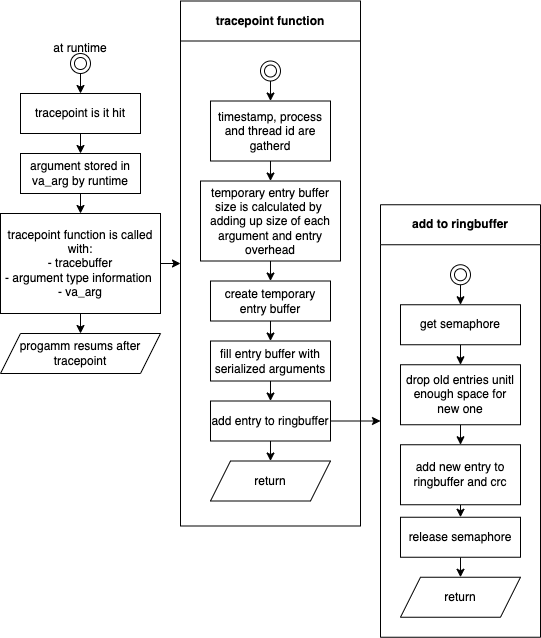

The diagram above was exported from draw.io. Its source (the exported page's mxGraphModel, read from the mxfile embedded in the PNG):
<mxGraphModel dx="1346" dy="777" grid="1" gridSize="10" guides="1" tooltips="1" connect="1" arrows="1" fold="1" page="1" pageScale="1" pageWidth="827" pageHeight="1169" background="#ffffff" math="0" shadow="0">
  <root>
    <mxCell id="0" />
    <mxCell id="1" parent="0" />
    <mxCell id="11" style="edgeStyle=none;html=1;" edge="1" parent="1" source="2" target="6">
      <mxGeometry relative="1" as="geometry" />
    </mxCell>
    <mxCell id="2" value="tracepoint is it hit" style="rounded=0;whiteSpace=wrap;html=1;" vertex="1" parent="1">
      <mxGeometry x="120" y="200" width="120" height="40" as="geometry" />
    </mxCell>
    <mxCell id="4" style="edgeStyle=none;html=1;" edge="1" parent="1" source="3" target="2">
      <mxGeometry relative="1" as="geometry" />
    </mxCell>
    <mxCell id="3" value="" style="ellipse;shape=doubleEllipse;html=1;dashed=0;whitespace=wrap;aspect=fixed;" vertex="1" parent="1">
      <mxGeometry x="170" y="160" width="20" height="20" as="geometry" />
    </mxCell>
    <mxCell id="5" value="at runtime" style="text;html=1;strokeColor=none;fillColor=none;align=center;verticalAlign=middle;whiteSpace=wrap;rounded=0;" vertex="1" parent="1">
      <mxGeometry x="120" y="140" width="120" height="30" as="geometry" />
    </mxCell>
    <mxCell id="12" style="edgeStyle=none;html=1;" edge="1" parent="1" source="6" target="7">
      <mxGeometry relative="1" as="geometry" />
    </mxCell>
    <mxCell id="6" value="argument stored in va_arg by runtime" style="rounded=0;whiteSpace=wrap;html=1;" vertex="1" parent="1">
      <mxGeometry x="120" y="260" width="120" height="40" as="geometry" />
    </mxCell>
    <mxCell id="13" style="edgeStyle=none;html=1;" edge="1" parent="1" source="7" target="10">
      <mxGeometry relative="1" as="geometry" />
    </mxCell>
    <mxCell id="28" style="edgeStyle=none;html=1;" edge="1" parent="1" source="7" target="9">
      <mxGeometry relative="1" as="geometry" />
    </mxCell>
    <mxCell id="7" value="tracepoint function is called&lt;br&gt;with:&lt;br&gt;- tracebuffer&lt;br&gt;- argument type information &lt;br&gt;- va_arg" style="rounded=0;whiteSpace=wrap;html=1;" vertex="1" parent="1">
      <mxGeometry x="100" y="320" width="160" height="100" as="geometry" />
    </mxCell>
    <mxCell id="9" value="tracepoint function" style="swimlane;whiteSpace=wrap;html=1;startSize=40;" vertex="1" parent="1">
      <mxGeometry x="280" y="107.5" width="180" height="525" as="geometry" />
    </mxCell>
    <mxCell id="20" style="edgeStyle=none;html=1;" edge="1" parent="9" source="14" target="15">
      <mxGeometry relative="1" as="geometry" />
    </mxCell>
    <mxCell id="14" value="timestamp, process and thread id are gatherd" style="rounded=0;whiteSpace=wrap;html=1;" vertex="1" parent="9">
      <mxGeometry x="30" y="100" width="120" height="60" as="geometry" />
    </mxCell>
    <mxCell id="21" style="edgeStyle=none;html=1;" edge="1" parent="9" source="15" target="16">
      <mxGeometry relative="1" as="geometry" />
    </mxCell>
    <mxCell id="15" value="temporary entry buffer size is calculated by&amp;nbsp; adding up size of each argument and entry overhead" style="rounded=0;whiteSpace=wrap;html=1;" vertex="1" parent="9">
      <mxGeometry x="20" y="180" width="140" height="80" as="geometry" />
    </mxCell>
    <mxCell id="22" style="edgeStyle=none;html=1;" edge="1" parent="9" source="16" target="17">
      <mxGeometry relative="1" as="geometry" />
    </mxCell>
    <mxCell id="16" value="create temporary entry buffer" style="rounded=0;whiteSpace=wrap;html=1;" vertex="1" parent="9">
      <mxGeometry x="30" y="280" width="120" height="40" as="geometry" />
    </mxCell>
    <mxCell id="24" style="edgeStyle=none;html=1;entryX=0.5;entryY=0;entryDx=0;entryDy=0;" edge="1" parent="9" source="17" target="23">
      <mxGeometry relative="1" as="geometry" />
    </mxCell>
    <mxCell id="17" value="fill entry buffer with serialized arguments" style="rounded=0;whiteSpace=wrap;html=1;" vertex="1" parent="9">
      <mxGeometry x="30" y="340" width="120" height="40" as="geometry" />
    </mxCell>
    <mxCell id="19" style="edgeStyle=none;html=1;" edge="1" parent="9" source="18" target="14">
      <mxGeometry relative="1" as="geometry" />
    </mxCell>
    <mxCell id="18" value="" style="ellipse;shape=doubleEllipse;html=1;dashed=0;whitespace=wrap;aspect=fixed;" vertex="1" parent="9">
      <mxGeometry x="80" y="60" width="20" height="20" as="geometry" />
    </mxCell>
    <mxCell id="27" style="edgeStyle=none;html=1;" edge="1" parent="9" source="23" target="25">
      <mxGeometry relative="1" as="geometry" />
    </mxCell>
    <mxCell id="23" value="add entry to ringbuffer" style="rounded=0;whiteSpace=wrap;html=1;" vertex="1" parent="9">
      <mxGeometry x="30" y="400" width="120" height="40" as="geometry" />
    </mxCell>
    <mxCell id="25" value="return" style="shape=parallelogram;perimeter=parallelogramPerimeter;whiteSpace=wrap;html=1;fixedSize=1;" vertex="1" parent="9">
      <mxGeometry x="30" y="460" width="120" height="40" as="geometry" />
    </mxCell>
    <mxCell id="10" value="progamm resums after tracepoint" style="shape=parallelogram;perimeter=parallelogramPerimeter;whiteSpace=wrap;html=1;fixedSize=1;" vertex="1" parent="1">
      <mxGeometry x="100" y="440" width="160" height="40" as="geometry" />
    </mxCell>
    <mxCell id="29" value="add to ringbuffer" style="swimlane;whiteSpace=wrap;html=1;startSize=40;" vertex="1" parent="1">
      <mxGeometry x="480" y="311.25" width="160" height="432.5" as="geometry" />
    </mxCell>
    <mxCell id="36" style="edgeStyle=none;html=1;" edge="1" parent="29" source="30" target="31">
      <mxGeometry relative="1" as="geometry" />
    </mxCell>
    <mxCell id="30" value="" style="ellipse;shape=doubleEllipse;html=1;dashed=0;whitespace=wrap;aspect=fixed;" vertex="1" parent="29">
      <mxGeometry x="70" y="60" width="20" height="20" as="geometry" />
    </mxCell>
    <mxCell id="37" style="edgeStyle=none;html=1;" edge="1" parent="29" source="31" target="32">
      <mxGeometry relative="1" as="geometry" />
    </mxCell>
    <mxCell id="31" value="get semaphore" style="rounded=0;whiteSpace=wrap;html=1;" vertex="1" parent="29">
      <mxGeometry x="20" y="100" width="120" height="40" as="geometry" />
    </mxCell>
    <mxCell id="38" style="edgeStyle=none;html=1;" edge="1" parent="29" source="32" target="33">
      <mxGeometry relative="1" as="geometry" />
    </mxCell>
    <mxCell id="32" value="drop old entries unitl enough space for new one" style="rounded=0;whiteSpace=wrap;html=1;" vertex="1" parent="29">
      <mxGeometry x="20" y="160" width="120" height="60" as="geometry" />
    </mxCell>
    <mxCell id="39" style="edgeStyle=none;html=1;" edge="1" parent="29" source="33" target="34">
      <mxGeometry relative="1" as="geometry" />
    </mxCell>
    <mxCell id="33" value="add new entry to ringbuffer and crc" style="rounded=0;whiteSpace=wrap;html=1;" vertex="1" parent="29">
      <mxGeometry x="20" y="240" width="120" height="60" as="geometry" />
    </mxCell>
    <mxCell id="40" style="edgeStyle=none;html=1;" edge="1" parent="29" source="34" target="35">
      <mxGeometry relative="1" as="geometry" />
    </mxCell>
    <mxCell id="34" value="release semaphore" style="rounded=0;whiteSpace=wrap;html=1;" vertex="1" parent="29">
      <mxGeometry x="20" y="312.5" width="120" height="40" as="geometry" />
    </mxCell>
    <mxCell id="35" value="return" style="shape=parallelogram;perimeter=parallelogramPerimeter;whiteSpace=wrap;html=1;fixedSize=1;" vertex="1" parent="29">
      <mxGeometry x="20" y="372.5" width="120" height="40" as="geometry" />
    </mxCell>
    <mxCell id="41" style="edgeStyle=none;html=1;entryX=0;entryY=0.5;entryDx=0;entryDy=0;" edge="1" parent="1" source="23" target="29">
      <mxGeometry relative="1" as="geometry" />
    </mxCell>
  </root>
</mxGraphModel>